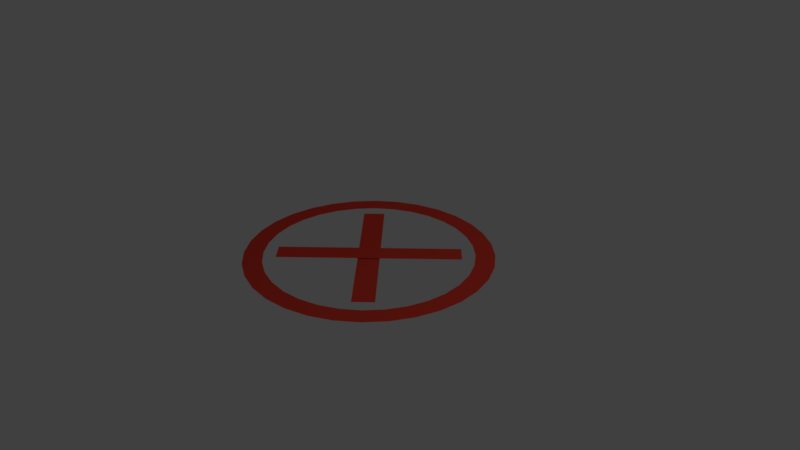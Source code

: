 # Source: cancel_button.blend  (saved by Blender 2.79.0; exported with 4.5.12 LTS)
import bpy
from mathutils import Matrix  # noqa: F401  (used for matrix-valued properties, if any)

bpy.ops.wm.read_factory_settings(use_empty=True)
scene = bpy.context.scene
scene.name = 'Scene'

# ---- collections
col_collection_1 = bpy.data.collections.new('Collection 1'); scene.collection.children.link(col_collection_1)

# ---- materials (node trees are filled in below, after node groups)
mat_cancel_button = bpy.data.materials.new('cancel_button')
mat_cancel_button.alpha_threshold = 0.0
mat_cancel_button.use_transparent_shadow = False
mat_cancel_button.diffuse_color = (0.8, 0.05523, 0.034, 1.0)
mat_cancel_button.roughness = 0.5

# ---- material node trees

# ---- world
world_world = bpy.data.worlds.new('World'); scene.world = world_world
world_world.color = (0.05088, 0.05088, 0.05088)
world_world.use_sun_shadow = False
world_world.sun_shadow_jitter_overblur = 0.0
world_world.cycles.sampling_method = 'MANUAL'

# ---- cameras
cam_camera = bpy.data.cameras.new('Camera')
cam_camera.clip_end = 100.0
cam_camera.lens = 35.0
cam_camera.sensor_width = 32.0
cam_camera.sensor_height = 18.0
cam_camera.ortho_scale = 7.314
cam_camera.dof.focus_distance = 0.0
cam_camera.dof.aperture_fstop = 128.0

# ---- lights
light_lamp = bpy.data.lights.new('Lamp', 'POINT')
light_lamp.transmission_factor = 0.0
light_lamp.cutoff_distance = 30.0
light_lamp.energy = 100.0
light_lamp.shadow_buffer_clip_start = 1.001
light_lamp.shadow_soft_size = 0.1
light_lamp.shadow_maximum_resolution = 0.006
light_lamp.use_absolute_resolution = True

# ---- meshes
me_circle = bpy.data.meshes.new('Circle')
me_circle.from_pydata([(7.359e-08, 1.62, 0.0), (-0.316, 1.589, 0.0), (-0.6199, 1.496, 0.0), (-0.8999, 1.347, 0.0), (-1.145, 1.145, 0.0), (-1.347, 0.8999, 0.0), (-1.496, 0.6199, 0.0), (-1.589, 0.316, 0.0), (-1.62, -5.434e-08, 0.0), (-1.589, -0.316, 0.0), (-1.496, -0.6199, 0.0), (-1.347, -0.8999, 0.0), (-1.145, -1.145, 0.0), (-0.8999, -1.347, 0.0), (-0.6199, -1.496, 0.0), (-0.316, -1.589, 0.0), (6.014e-07, -1.62, 0.0), (0.316, -1.589, 0.0), (0.6199, -1.496, 0.0), (0.8999, -1.347, 0.0), (1.145, -1.145, 0.0), (1.347, -0.8999, 0.0), (1.496, -0.6199, 0.0), (1.589, -0.316, 0.0), (1.62, 1.387e-06, 0.0), (1.589, 0.316, 0.0), (1.496, 0.6199, 0.0), (1.347, 0.8999, 0.0), (1.145, 1.145, 0.0), (0.8999, 1.347, 0.0), (0.6199, 1.496, 0.0), (0.316, 1.589, 0.0), (4.835e-08, 1.365, 0.0), (-0.2663, 1.339, 0.0), (-0.5223, 1.261, 0.0), (-0.7583, 1.135, 0.0), (-0.9652, 0.9652, 0.0), (-1.135, 0.7583, 0.0), (-1.261, 0.5223, 0.0), (-1.339, 0.2663, 0.0), (-1.365, 1.92e-09, 0.0), (-1.339, -0.2663, 0.0), (-1.261, -0.5223, 0.0), (-1.135, -0.7583, 0.0), (-0.9652, -0.9652, 0.0), (-0.7583, -1.135, 0.0), (-0.5223, -1.261, 0.0), (-0.2663, -1.339, 0.0), (4.931e-07, -1.365, 0.0), (0.2663, -1.339, 0.0), (0.5223, -1.261, 0.0), (0.7583, -1.135, 0.0), (0.9652, -0.9652, 0.0), (1.135, -0.7583, 0.0), (1.261, -0.5223, 0.0), (1.339, -0.2663, 0.0), (1.365, 1.217e-06, 0.0), (1.339, 0.2663, 0.0), (1.261, 0.5223, 0.0), (1.135, 0.7583, 0.0), (0.9652, 0.9652, 0.0), (0.7583, 1.135, 0.0), (0.5223, 1.261, 0.0), (0.2663, 1.339, 0.0), (0.7394, -0.9396, 0.0), (0.9396, -0.7394, 0.0), (-0.9396, 0.7394, 0.0), (-0.7394, 0.9396, 0.0), (-0.9396, -0.7394, 0.01137), (-0.7394, -0.9396, 0.01137), (0.7394, 0.9396, 0.01137), (0.9396, 0.7394, 0.01137)], [], [(25, 57, 56, 24), (12, 44, 43, 11), (26, 58, 57, 25), (13, 45, 44, 12), (27, 59, 58, 26), (14, 46, 45, 13), (1, 33, 32, 0), (28, 60, 59, 27), (15, 47, 46, 14), (2, 34, 33, 1), (29, 61, 60, 28), (16, 48, 47, 15), (3, 35, 34, 2), (30, 62, 61, 29), (17, 49, 48, 16), (4, 36, 35, 3), (31, 63, 62, 30), (18, 50, 49, 17), (5, 37, 36, 4), (0, 32, 63, 31), (19, 51, 50, 18), (6, 38, 37, 5), (20, 52, 51, 19), (7, 39, 38, 6), (21, 53, 52, 20), (8, 40, 39, 7), (22, 54, 53, 21), (9, 41, 40, 8), (23, 55, 54, 22), (10, 42, 41, 9), (24, 56, 55, 23), (11, 43, 42, 10), (64, 65, 67, 66), (71, 70, 68, 69)])
me_circle.materials.append(mat_cancel_button)
me_circle.use_remesh_preserve_volume = False
me_circle.use_remesh_preserve_attributes = False
me_circle.use_mirror_vertex_groups = False
me_circle.update()

# ---- objects
ob_circle = bpy.data.objects.new('Circle', me_circle)
ob_lamp = bpy.data.objects.new('Lamp', light_lamp)
ob_camera = bpy.data.objects.new('Camera', cam_camera)

# ---- transforms, parenting, visibility, modifiers, constraints
ob_circle.location = (0.0, 0.0, 0.0)
ob_circle.lineart.crease_threshold = 0.0
ob_lamp.location = (4.076, 1.005, 5.904)
ob_lamp.rotation_euler = (0.6503, 0.05522, 1.866)
ob_lamp.lock_rotations_4d = False
ob_lamp.empty_display_type = 'ARROWS'
ob_lamp.color = (0.0, 0.0, 0.0, 0.0)
ob_lamp.lineart.crease_threshold = 0.0
ob_camera.location = (7.481, -6.508, 5.344)
ob_camera.rotation_euler = (1.109, 0.0, 0.8149)
ob_camera.lock_rotations_4d = False
ob_camera.empty_display_type = 'ARROWS'
ob_camera.color = (0.0, 0.0, 0.0, 0.0)
ob_camera.display_type = 'WIRE'
ob_camera.lineart.crease_threshold = 0.0

# ---- collection membership
col_collection_1.objects.link(ob_circle)
col_collection_1.objects.link(ob_lamp)
col_collection_1.objects.link(ob_camera)

# ---- scene / render settings (as saved in the file)
scene.camera = ob_camera
scene.frame_start = 1; scene.frame_end = 250; scene.frame_set(1)
scene.render.engine = 'BLENDER_EEVEE_NEXT'
scene.render.resolution_percentage = 50
scene.render.dither_intensity = 0.0
scene.cycles.use_denoising = False
scene.cycles.samples = 128
scene.cycles.sampling_pattern = 'TABULATED_SOBOL'
scene.cycles.use_adaptive_sampling = False
scene.cycles.use_light_tree = False
scene.cycles.blur_glossy = 0.0
scene.cycles.sample_clamp_indirect = 0.0
scene.view_settings.view_transform = 'Standard'
bpy.context.view_layer.update()
